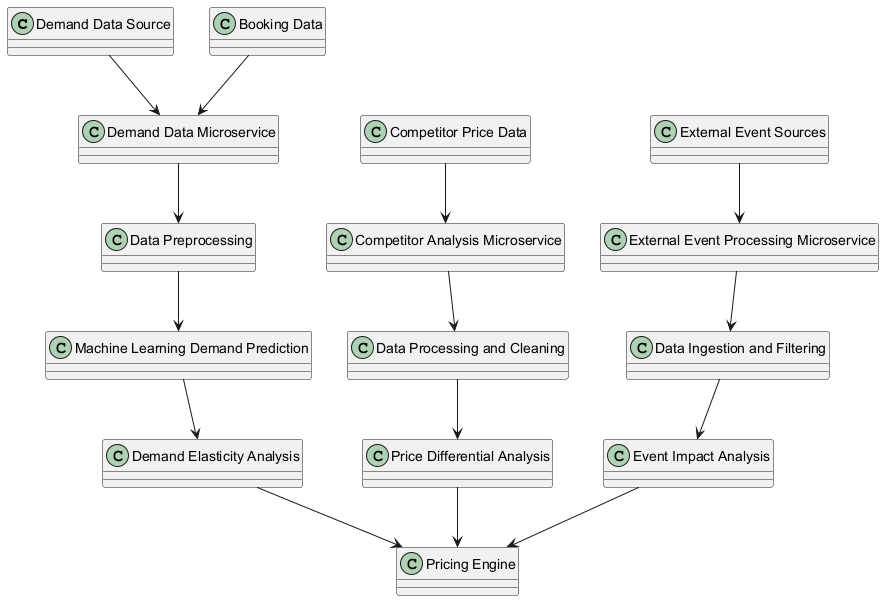

The diagram above was rendered by PlantUML. Its source (embedded in the PNG):
@startuml
class "Demand Data Source"
class "Booking Data"
class "Demand Data Microservice"
class "Data Preprocessing"
class "Machine Learning Demand Prediction"
class "Demand Elasticity Analysis"
class "Competitor Price Data"
class "Competitor Analysis Microservice"
class "Data Processing and Cleaning"
class "Price Differential Analysis"
class "External Event Sources"
class "External Event Processing Microservice"
class "Data Ingestion and Filtering"
class "Event Impact Analysis"
class "Pricing Engine"

"Demand Data Source" --> "Demand Data Microservice"
"Booking Data" --> "Demand Data Microservice"
"Demand Data Microservice" --> "Data Preprocessing"
"Data Preprocessing" --> "Machine Learning Demand Prediction"
"Machine Learning Demand Prediction" --> "Demand Elasticity Analysis"
"Demand Elasticity Analysis" --> "Pricing Engine"

"Competitor Price Data" --> "Competitor Analysis Microservice"
"Competitor Analysis Microservice" --> "Data Processing and Cleaning"
"Data Processing and Cleaning" --> "Price Differential Analysis"
"Price Differential Analysis" --> "Pricing Engine"

"External Event Sources" --> "External Event Processing Microservice"
"External Event Processing Microservice" --> "Data Ingestion and Filtering"
"Data Ingestion and Filtering" --> "Event Impact Analysis"
"Event Impact Analysis" --> "Pricing Engine"
@enduml